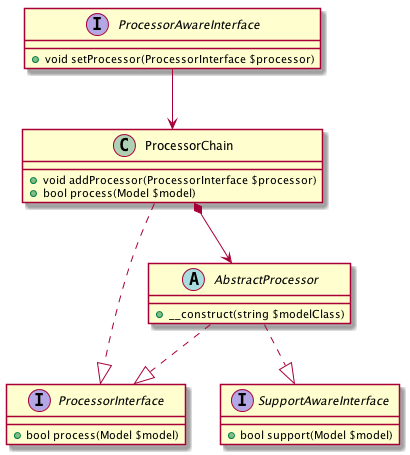

The diagram above was rendered by PlantUML. Its source (embedded in the PNG):
@startuml

interface ProcessorInterface {
    +bool process(Model $model)
}

abstract class AbstractProcessor {
    + __construct(string $modelClass)
}

AbstractProcessor ..|> ProcessorInterface
AbstractProcessor ..|> SupportAwareInterface

class ProcessorChain {
    +void addProcessor(ProcessorInterface $processor)
    +bool process(Model $model)
}

ProcessorChain *--> AbstractProcessor
ProcessorChain ..|> ProcessorInterface

interface ProcessorAwareInterface {
    +void setProcessor(ProcessorInterface $processor)
}

ProcessorAwareInterface --> ProcessorChain

interface SupportAwareInterface {
    +bool support(Model $model)
}


@enduml